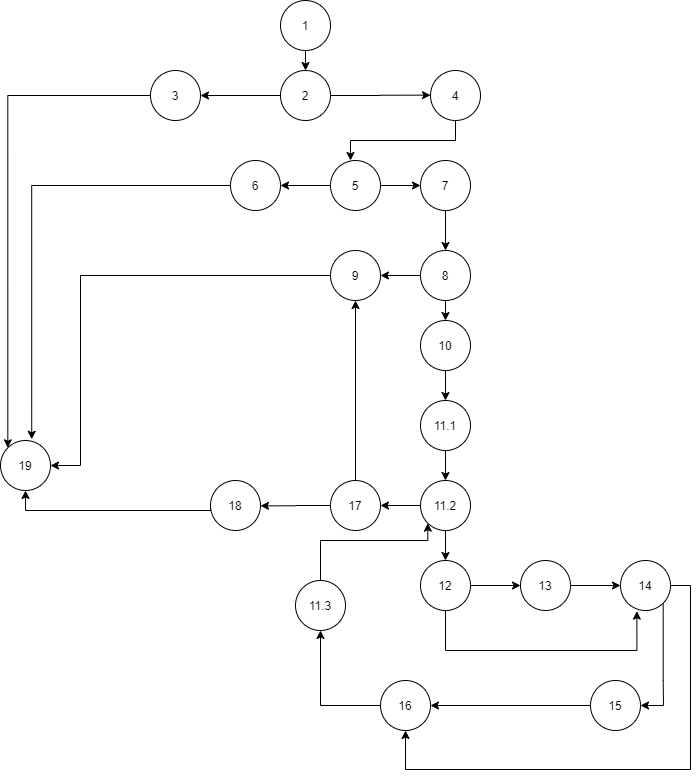

The diagram above was exported from draw.io. Its source (the exported page's mxGraphModel, read from the mxfile embedded in the PNG):
<mxGraphModel dx="868" dy="450" grid="1" gridSize="10" guides="1" tooltips="1" connect="1" arrows="1" fold="1" page="1" pageScale="1" pageWidth="850" pageHeight="1100" math="0" shadow="0">
  <root>
    <mxCell id="0" />
    <mxCell id="1" parent="0" />
    <mxCell id="BLQNHMseuMVb1b8NmZx6-3" style="edgeStyle=orthogonalEdgeStyle;rounded=0;orthogonalLoop=1;jettySize=auto;html=1;exitX=0.5;exitY=1;exitDx=0;exitDy=0;entryX=0.5;entryY=0;entryDx=0;entryDy=0;" edge="1" parent="1" source="BLQNHMseuMVb1b8NmZx6-1" target="BLQNHMseuMVb1b8NmZx6-2">
      <mxGeometry relative="1" as="geometry" />
    </mxCell>
    <mxCell id="BLQNHMseuMVb1b8NmZx6-1" value="1" style="ellipse;whiteSpace=wrap;html=1;aspect=fixed;" vertex="1" parent="1">
      <mxGeometry x="360" y="20" width="50" height="50" as="geometry" />
    </mxCell>
    <mxCell id="BLQNHMseuMVb1b8NmZx6-5" style="edgeStyle=orthogonalEdgeStyle;rounded=0;orthogonalLoop=1;jettySize=auto;html=1;exitX=0;exitY=0.5;exitDx=0;exitDy=0;entryX=1;entryY=0.5;entryDx=0;entryDy=0;" edge="1" parent="1" source="BLQNHMseuMVb1b8NmZx6-2" target="BLQNHMseuMVb1b8NmZx6-4">
      <mxGeometry relative="1" as="geometry" />
    </mxCell>
    <mxCell id="BLQNHMseuMVb1b8NmZx6-10" style="edgeStyle=orthogonalEdgeStyle;rounded=0;orthogonalLoop=1;jettySize=auto;html=1;exitX=1;exitY=0.5;exitDx=0;exitDy=0;" edge="1" parent="1" source="BLQNHMseuMVb1b8NmZx6-2">
      <mxGeometry relative="1" as="geometry">
        <mxPoint x="510" y="114.66666666666663" as="targetPoint" />
      </mxGeometry>
    </mxCell>
    <mxCell id="BLQNHMseuMVb1b8NmZx6-2" value="2" style="ellipse;whiteSpace=wrap;html=1;aspect=fixed;" vertex="1" parent="1">
      <mxGeometry x="360" y="90" width="50" height="50" as="geometry" />
    </mxCell>
    <mxCell id="BLQNHMseuMVb1b8NmZx6-8" style="edgeStyle=orthogonalEdgeStyle;rounded=0;orthogonalLoop=1;jettySize=auto;html=1;exitX=0;exitY=0.5;exitDx=0;exitDy=0;entryX=0;entryY=0;entryDx=0;entryDy=0;" edge="1" parent="1" source="BLQNHMseuMVb1b8NmZx6-4" target="BLQNHMseuMVb1b8NmZx6-61">
      <mxGeometry relative="1" as="geometry">
        <mxPoint x="90" y="450" as="targetPoint" />
      </mxGeometry>
    </mxCell>
    <mxCell id="BLQNHMseuMVb1b8NmZx6-4" value="3" style="ellipse;whiteSpace=wrap;html=1;aspect=fixed;" vertex="1" parent="1">
      <mxGeometry x="230" y="90" width="50" height="50" as="geometry" />
    </mxCell>
    <mxCell id="BLQNHMseuMVb1b8NmZx6-12" style="edgeStyle=orthogonalEdgeStyle;rounded=0;orthogonalLoop=1;jettySize=auto;html=1;exitX=0.5;exitY=1;exitDx=0;exitDy=0;" edge="1" parent="1" source="BLQNHMseuMVb1b8NmZx6-11">
      <mxGeometry relative="1" as="geometry">
        <mxPoint x="430" y="180" as="targetPoint" />
      </mxGeometry>
    </mxCell>
    <mxCell id="BLQNHMseuMVb1b8NmZx6-11" value="4" style="ellipse;whiteSpace=wrap;html=1;aspect=fixed;" vertex="1" parent="1">
      <mxGeometry x="510" y="90" width="50" height="50" as="geometry" />
    </mxCell>
    <mxCell id="BLQNHMseuMVb1b8NmZx6-15" style="edgeStyle=orthogonalEdgeStyle;rounded=0;orthogonalLoop=1;jettySize=auto;html=1;exitX=0;exitY=0.5;exitDx=0;exitDy=0;entryX=1;entryY=0.5;entryDx=0;entryDy=0;" edge="1" parent="1" source="BLQNHMseuMVb1b8NmZx6-13" target="BLQNHMseuMVb1b8NmZx6-14">
      <mxGeometry relative="1" as="geometry" />
    </mxCell>
    <mxCell id="BLQNHMseuMVb1b8NmZx6-18" style="edgeStyle=orthogonalEdgeStyle;rounded=0;orthogonalLoop=1;jettySize=auto;html=1;exitX=1;exitY=0.5;exitDx=0;exitDy=0;entryX=0;entryY=0.5;entryDx=0;entryDy=0;" edge="1" parent="1" source="BLQNHMseuMVb1b8NmZx6-13" target="BLQNHMseuMVb1b8NmZx6-17">
      <mxGeometry relative="1" as="geometry" />
    </mxCell>
    <mxCell id="BLQNHMseuMVb1b8NmZx6-13" value="5" style="ellipse;whiteSpace=wrap;html=1;aspect=fixed;" vertex="1" parent="1">
      <mxGeometry x="410" y="180" width="50" height="50" as="geometry" />
    </mxCell>
    <mxCell id="BLQNHMseuMVb1b8NmZx6-16" style="edgeStyle=orthogonalEdgeStyle;rounded=0;orthogonalLoop=1;jettySize=auto;html=1;exitX=0;exitY=0.5;exitDx=0;exitDy=0;entryX=1;entryY=0;entryDx=0;entryDy=0;" edge="1" parent="1" source="BLQNHMseuMVb1b8NmZx6-14">
      <mxGeometry relative="1" as="geometry">
        <mxPoint x="111.2132034355966" y="458.7867965644034" as="targetPoint" />
      </mxGeometry>
    </mxCell>
    <mxCell id="BLQNHMseuMVb1b8NmZx6-14" value="6" style="ellipse;whiteSpace=wrap;html=1;aspect=fixed;" vertex="1" parent="1">
      <mxGeometry x="310" y="180" width="50" height="50" as="geometry" />
    </mxCell>
    <mxCell id="BLQNHMseuMVb1b8NmZx6-54" style="edgeStyle=orthogonalEdgeStyle;rounded=0;orthogonalLoop=1;jettySize=auto;html=1;exitX=0.5;exitY=1;exitDx=0;exitDy=0;" edge="1" parent="1" source="BLQNHMseuMVb1b8NmZx6-17">
      <mxGeometry relative="1" as="geometry">
        <mxPoint x="525" y="270" as="targetPoint" />
      </mxGeometry>
    </mxCell>
    <mxCell id="BLQNHMseuMVb1b8NmZx6-17" value="7" style="ellipse;whiteSpace=wrap;html=1;aspect=fixed;" vertex="1" parent="1">
      <mxGeometry x="500" y="180" width="50" height="50" as="geometry" />
    </mxCell>
    <mxCell id="BLQNHMseuMVb1b8NmZx6-58" style="edgeStyle=orthogonalEdgeStyle;rounded=0;orthogonalLoop=1;jettySize=auto;html=1;exitX=0.5;exitY=1;exitDx=0;exitDy=0;entryX=0.5;entryY=0;entryDx=0;entryDy=0;" edge="1" parent="1" source="BLQNHMseuMVb1b8NmZx6-29" target="BLQNHMseuMVb1b8NmZx6-57">
      <mxGeometry relative="1" as="geometry" />
    </mxCell>
    <mxCell id="BLQNHMseuMVb1b8NmZx6-29" value="10" style="ellipse;whiteSpace=wrap;html=1;aspect=fixed;" vertex="1" parent="1">
      <mxGeometry x="500" y="340" width="50" height="50" as="geometry" />
    </mxCell>
    <mxCell id="BLQNHMseuMVb1b8NmZx6-56" style="edgeStyle=orthogonalEdgeStyle;rounded=0;orthogonalLoop=1;jettySize=auto;html=1;exitX=0.5;exitY=1;exitDx=0;exitDy=0;entryX=0.5;entryY=0;entryDx=0;entryDy=0;" edge="1" parent="1" source="BLQNHMseuMVb1b8NmZx6-55" target="BLQNHMseuMVb1b8NmZx6-29">
      <mxGeometry relative="1" as="geometry" />
    </mxCell>
    <mxCell id="BLQNHMseuMVb1b8NmZx6-70" style="edgeStyle=orthogonalEdgeStyle;rounded=0;orthogonalLoop=1;jettySize=auto;html=1;exitX=0;exitY=0.5;exitDx=0;exitDy=0;entryX=1;entryY=0.5;entryDx=0;entryDy=0;" edge="1" parent="1" source="BLQNHMseuMVb1b8NmZx6-55" target="BLQNHMseuMVb1b8NmZx6-68">
      <mxGeometry relative="1" as="geometry" />
    </mxCell>
    <mxCell id="BLQNHMseuMVb1b8NmZx6-55" value="8" style="ellipse;whiteSpace=wrap;html=1;aspect=fixed;" vertex="1" parent="1">
      <mxGeometry x="500" y="270" width="50" height="50" as="geometry" />
    </mxCell>
    <mxCell id="BLQNHMseuMVb1b8NmZx6-60" style="edgeStyle=orthogonalEdgeStyle;rounded=0;orthogonalLoop=1;jettySize=auto;html=1;exitX=0.5;exitY=1;exitDx=0;exitDy=0;entryX=0.5;entryY=0;entryDx=0;entryDy=0;" edge="1" parent="1" source="BLQNHMseuMVb1b8NmZx6-57" target="BLQNHMseuMVb1b8NmZx6-59">
      <mxGeometry relative="1" as="geometry" />
    </mxCell>
    <mxCell id="BLQNHMseuMVb1b8NmZx6-57" value="11.1" style="ellipse;whiteSpace=wrap;html=1;aspect=fixed;" vertex="1" parent="1">
      <mxGeometry x="500" y="420" width="50" height="50" as="geometry" />
    </mxCell>
    <mxCell id="BLQNHMseuMVb1b8NmZx6-63" style="edgeStyle=orthogonalEdgeStyle;rounded=0;orthogonalLoop=1;jettySize=auto;html=1;exitX=0.5;exitY=1;exitDx=0;exitDy=0;entryX=0.5;entryY=0;entryDx=0;entryDy=0;" edge="1" parent="1" source="BLQNHMseuMVb1b8NmZx6-59" target="BLQNHMseuMVb1b8NmZx6-62">
      <mxGeometry relative="1" as="geometry" />
    </mxCell>
    <mxCell id="BLQNHMseuMVb1b8NmZx6-75" style="edgeStyle=orthogonalEdgeStyle;rounded=0;orthogonalLoop=1;jettySize=auto;html=1;exitX=0;exitY=0.5;exitDx=0;exitDy=0;entryX=1;entryY=0.5;entryDx=0;entryDy=0;" edge="1" parent="1" source="BLQNHMseuMVb1b8NmZx6-59" target="BLQNHMseuMVb1b8NmZx6-74">
      <mxGeometry relative="1" as="geometry" />
    </mxCell>
    <mxCell id="BLQNHMseuMVb1b8NmZx6-59" value="11.2" style="ellipse;whiteSpace=wrap;html=1;aspect=fixed;" vertex="1" parent="1">
      <mxGeometry x="500" y="500" width="50" height="50" as="geometry" />
    </mxCell>
    <mxCell id="BLQNHMseuMVb1b8NmZx6-61" value="19" style="ellipse;whiteSpace=wrap;html=1;aspect=fixed;" vertex="1" parent="1">
      <mxGeometry x="80" y="460" width="50" height="50" as="geometry" />
    </mxCell>
    <mxCell id="BLQNHMseuMVb1b8NmZx6-65" style="edgeStyle=orthogonalEdgeStyle;rounded=0;orthogonalLoop=1;jettySize=auto;html=1;exitX=1;exitY=0.5;exitDx=0;exitDy=0;entryX=0;entryY=0.5;entryDx=0;entryDy=0;" edge="1" parent="1" source="BLQNHMseuMVb1b8NmZx6-62" target="BLQNHMseuMVb1b8NmZx6-64">
      <mxGeometry relative="1" as="geometry" />
    </mxCell>
    <mxCell id="BLQNHMseuMVb1b8NmZx6-81" style="edgeStyle=orthogonalEdgeStyle;rounded=0;orthogonalLoop=1;jettySize=auto;html=1;exitX=0.5;exitY=1;exitDx=0;exitDy=0;entryX=0.327;entryY=1.013;entryDx=0;entryDy=0;entryPerimeter=0;" edge="1" parent="1" source="BLQNHMseuMVb1b8NmZx6-62" target="BLQNHMseuMVb1b8NmZx6-66">
      <mxGeometry relative="1" as="geometry">
        <mxPoint x="720" y="650" as="targetPoint" />
        <Array as="points">
          <mxPoint x="525" y="670" />
          <mxPoint x="716" y="670" />
        </Array>
      </mxGeometry>
    </mxCell>
    <mxCell id="BLQNHMseuMVb1b8NmZx6-62" value="12" style="ellipse;whiteSpace=wrap;html=1;aspect=fixed;" vertex="1" parent="1">
      <mxGeometry x="500" y="580" width="50" height="50" as="geometry" />
    </mxCell>
    <mxCell id="BLQNHMseuMVb1b8NmZx6-67" style="edgeStyle=orthogonalEdgeStyle;rounded=0;orthogonalLoop=1;jettySize=auto;html=1;exitX=1;exitY=0.5;exitDx=0;exitDy=0;entryX=0;entryY=0.5;entryDx=0;entryDy=0;" edge="1" parent="1" source="BLQNHMseuMVb1b8NmZx6-64" target="BLQNHMseuMVb1b8NmZx6-66">
      <mxGeometry relative="1" as="geometry" />
    </mxCell>
    <mxCell id="BLQNHMseuMVb1b8NmZx6-64" value="13" style="ellipse;whiteSpace=wrap;html=1;aspect=fixed;" vertex="1" parent="1">
      <mxGeometry x="600" y="580" width="50" height="50" as="geometry" />
    </mxCell>
    <mxCell id="BLQNHMseuMVb1b8NmZx6-83" style="edgeStyle=orthogonalEdgeStyle;rounded=0;orthogonalLoop=1;jettySize=auto;html=1;exitX=1;exitY=1;exitDx=0;exitDy=0;" edge="1" parent="1" source="BLQNHMseuMVb1b8NmZx6-66" target="BLQNHMseuMVb1b8NmZx6-82">
      <mxGeometry relative="1" as="geometry">
        <Array as="points">
          <mxPoint x="743" y="700" />
          <mxPoint x="743" y="700" />
        </Array>
      </mxGeometry>
    </mxCell>
    <mxCell id="BLQNHMseuMVb1b8NmZx6-94" style="edgeStyle=orthogonalEdgeStyle;rounded=0;orthogonalLoop=1;jettySize=auto;html=1;exitX=1;exitY=0.5;exitDx=0;exitDy=0;entryX=0.5;entryY=1;entryDx=0;entryDy=0;" edge="1" parent="1" source="BLQNHMseuMVb1b8NmZx6-66" target="BLQNHMseuMVb1b8NmZx6-85">
      <mxGeometry relative="1" as="geometry">
        <mxPoint x="440" y="770" as="targetPoint" />
        <Array as="points">
          <mxPoint x="770" y="605" />
          <mxPoint x="770" y="789" />
          <mxPoint x="485" y="789" />
        </Array>
      </mxGeometry>
    </mxCell>
    <mxCell id="BLQNHMseuMVb1b8NmZx6-66" value="14" style="ellipse;whiteSpace=wrap;html=1;aspect=fixed;" vertex="1" parent="1">
      <mxGeometry x="700" y="580" width="50" height="50" as="geometry" />
    </mxCell>
    <mxCell id="BLQNHMseuMVb1b8NmZx6-71" style="edgeStyle=orthogonalEdgeStyle;rounded=0;orthogonalLoop=1;jettySize=auto;html=1;exitX=0;exitY=0.5;exitDx=0;exitDy=0;entryX=1;entryY=0.5;entryDx=0;entryDy=0;" edge="1" parent="1" source="BLQNHMseuMVb1b8NmZx6-68" target="BLQNHMseuMVb1b8NmZx6-61">
      <mxGeometry relative="1" as="geometry">
        <mxPoint x="150" y="490" as="targetPoint" />
        <Array as="points">
          <mxPoint x="160" y="295" />
          <mxPoint x="160" y="485" />
        </Array>
      </mxGeometry>
    </mxCell>
    <mxCell id="BLQNHMseuMVb1b8NmZx6-68" value="9" style="ellipse;whiteSpace=wrap;html=1;aspect=fixed;" vertex="1" parent="1">
      <mxGeometry x="410" y="270" width="50" height="50" as="geometry" />
    </mxCell>
    <mxCell id="BLQNHMseuMVb1b8NmZx6-76" style="edgeStyle=orthogonalEdgeStyle;rounded=0;orthogonalLoop=1;jettySize=auto;html=1;exitX=0;exitY=0.5;exitDx=0;exitDy=0;" edge="1" parent="1" source="BLQNHMseuMVb1b8NmZx6-74">
      <mxGeometry relative="1" as="geometry">
        <mxPoint x="340" y="525.3333333333333" as="targetPoint" />
      </mxGeometry>
    </mxCell>
    <mxCell id="BLQNHMseuMVb1b8NmZx6-79" style="edgeStyle=orthogonalEdgeStyle;rounded=0;orthogonalLoop=1;jettySize=auto;html=1;exitX=0.5;exitY=0;exitDx=0;exitDy=0;entryX=0.5;entryY=1;entryDx=0;entryDy=0;" edge="1" parent="1" source="BLQNHMseuMVb1b8NmZx6-74" target="BLQNHMseuMVb1b8NmZx6-68">
      <mxGeometry relative="1" as="geometry" />
    </mxCell>
    <mxCell id="BLQNHMseuMVb1b8NmZx6-74" value="17" style="ellipse;whiteSpace=wrap;html=1;aspect=fixed;" vertex="1" parent="1">
      <mxGeometry x="410" y="500" width="50" height="50" as="geometry" />
    </mxCell>
    <mxCell id="BLQNHMseuMVb1b8NmZx6-78" style="edgeStyle=orthogonalEdgeStyle;rounded=0;orthogonalLoop=1;jettySize=auto;html=1;exitX=0;exitY=0.5;exitDx=0;exitDy=0;entryX=0.5;entryY=1;entryDx=0;entryDy=0;" edge="1" parent="1" source="BLQNHMseuMVb1b8NmZx6-77" target="BLQNHMseuMVb1b8NmZx6-61">
      <mxGeometry relative="1" as="geometry">
        <Array as="points">
          <mxPoint x="290" y="530" />
          <mxPoint x="105" y="530" />
        </Array>
      </mxGeometry>
    </mxCell>
    <mxCell id="BLQNHMseuMVb1b8NmZx6-77" value="18" style="ellipse;whiteSpace=wrap;html=1;aspect=fixed;" vertex="1" parent="1">
      <mxGeometry x="290" y="500" width="50" height="50" as="geometry" />
    </mxCell>
    <mxCell id="BLQNHMseuMVb1b8NmZx6-87" style="edgeStyle=orthogonalEdgeStyle;rounded=0;orthogonalLoop=1;jettySize=auto;html=1;exitX=0;exitY=0.5;exitDx=0;exitDy=0;entryX=1;entryY=0.5;entryDx=0;entryDy=0;" edge="1" parent="1" source="BLQNHMseuMVb1b8NmZx6-82" target="BLQNHMseuMVb1b8NmZx6-85">
      <mxGeometry relative="1" as="geometry" />
    </mxCell>
    <mxCell id="BLQNHMseuMVb1b8NmZx6-82" value="15" style="ellipse;whiteSpace=wrap;html=1;aspect=fixed;" vertex="1" parent="1">
      <mxGeometry x="670" y="700" width="50" height="50" as="geometry" />
    </mxCell>
    <mxCell id="BLQNHMseuMVb1b8NmZx6-89" style="edgeStyle=orthogonalEdgeStyle;rounded=0;orthogonalLoop=1;jettySize=auto;html=1;exitX=0;exitY=0.5;exitDx=0;exitDy=0;entryX=0.5;entryY=1;entryDx=0;entryDy=0;" edge="1" parent="1" source="BLQNHMseuMVb1b8NmZx6-85" target="BLQNHMseuMVb1b8NmZx6-88">
      <mxGeometry relative="1" as="geometry" />
    </mxCell>
    <mxCell id="BLQNHMseuMVb1b8NmZx6-85" value="16" style="ellipse;whiteSpace=wrap;html=1;aspect=fixed;" vertex="1" parent="1">
      <mxGeometry x="460" y="700" width="50" height="50" as="geometry" />
    </mxCell>
    <mxCell id="BLQNHMseuMVb1b8NmZx6-92" style="edgeStyle=orthogonalEdgeStyle;rounded=0;orthogonalLoop=1;jettySize=auto;html=1;exitX=0.5;exitY=0;exitDx=0;exitDy=0;entryX=0;entryY=1;entryDx=0;entryDy=0;" edge="1" parent="1" source="BLQNHMseuMVb1b8NmZx6-88" target="BLQNHMseuMVb1b8NmZx6-59">
      <mxGeometry relative="1" as="geometry">
        <mxPoint x="490" y="540" as="targetPoint" />
        <Array as="points">
          <mxPoint x="400" y="560" />
          <mxPoint x="507" y="560" />
        </Array>
      </mxGeometry>
    </mxCell>
    <mxCell id="BLQNHMseuMVb1b8NmZx6-88" value="11.3" style="ellipse;whiteSpace=wrap;html=1;aspect=fixed;" vertex="1" parent="1">
      <mxGeometry x="375" y="600" width="50" height="50" as="geometry" />
    </mxCell>
  </root>
</mxGraphModel>